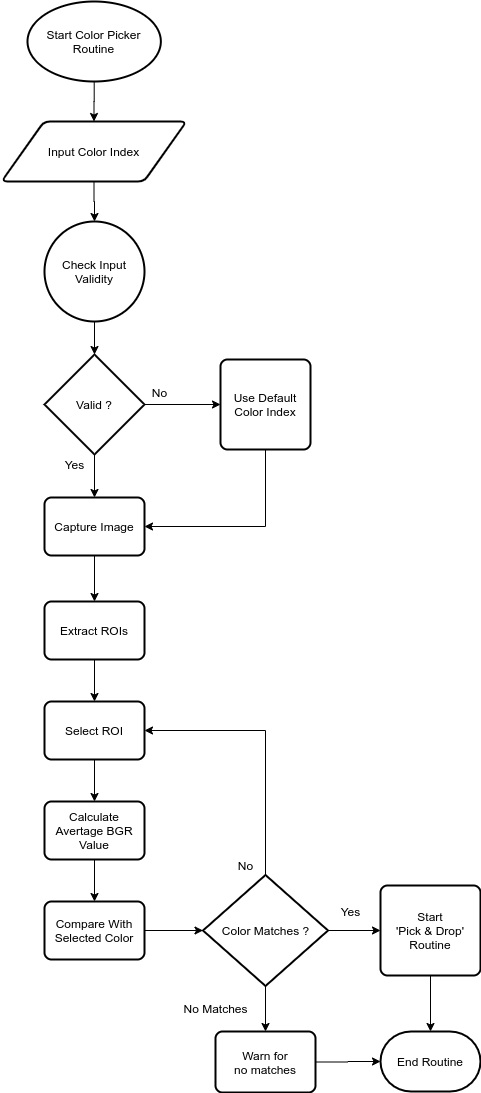

The diagram above was exported from draw.io. Its source (the exported page's mxGraphModel, read from the mxfile embedded in the PNG):
<mxGraphModel dx="1422" dy="824" grid="1" gridSize="10" guides="1" tooltips="1" connect="1" arrows="1" fold="1" page="1" pageScale="1" pageWidth="827" pageHeight="1169" math="0" shadow="0">
  <root>
    <mxCell id="WIyWlLk6GJQsqaUBKTNV-0" />
    <mxCell id="WIyWlLk6GJQsqaUBKTNV-1" parent="WIyWlLk6GJQsqaUBKTNV-0" />
    <mxCell id="TQIT4l66dA1VknEdBXI8-0" value="" style="group" parent="WIyWlLk6GJQsqaUBKTNV-1" vertex="1" connectable="0">
      <mxGeometry x="174" y="50" width="479" height="1091" as="geometry" />
    </mxCell>
    <mxCell id="_Z1YqxjQgw8CqDlRKxrd-1" value="Start Color Picker Routine" style="strokeWidth=2;html=1;shape=mxgraph.flowchart.start_1;whiteSpace=wrap;aspect=fixed;" parent="TQIT4l66dA1VknEdBXI8-0" vertex="1">
      <mxGeometry x="26" width="133.34" height="80" as="geometry" />
    </mxCell>
    <mxCell id="_Z1YqxjQgw8CqDlRKxrd-2" value=" Input Color Index" style="shape=parallelogram;html=1;strokeWidth=2;perimeter=parallelogramPerimeter;whiteSpace=wrap;rounded=1;arcSize=12;size=0.23;" parent="TQIT4l66dA1VknEdBXI8-0" vertex="1">
      <mxGeometry y="120" width="185" height="60" as="geometry" />
    </mxCell>
    <mxCell id="_Z1YqxjQgw8CqDlRKxrd-13" value="" style="edgeStyle=orthogonalEdgeStyle;rounded=0;orthogonalLoop=1;jettySize=auto;html=1;" parent="TQIT4l66dA1VknEdBXI8-0" source="_Z1YqxjQgw8CqDlRKxrd-1" target="_Z1YqxjQgw8CqDlRKxrd-2" edge="1">
      <mxGeometry relative="1" as="geometry" />
    </mxCell>
    <mxCell id="_Z1YqxjQgw8CqDlRKxrd-3" value="Valid ?" style="strokeWidth=2;html=1;shape=mxgraph.flowchart.decision;whiteSpace=wrap;" parent="TQIT4l66dA1VknEdBXI8-0" vertex="1">
      <mxGeometry x="43" y="353" width="100" height="100" as="geometry" />
    </mxCell>
    <mxCell id="_Z1YqxjQgw8CqDlRKxrd-7" value="" style="edgeStyle=orthogonalEdgeStyle;rounded=0;orthogonalLoop=1;jettySize=auto;html=1;" parent="TQIT4l66dA1VknEdBXI8-0" source="_Z1YqxjQgw8CqDlRKxrd-4" target="_Z1YqxjQgw8CqDlRKxrd-3" edge="1">
      <mxGeometry relative="1" as="geometry" />
    </mxCell>
    <mxCell id="_Z1YqxjQgw8CqDlRKxrd-4" value="Check Input Validity" style="strokeWidth=2;html=1;shape=mxgraph.flowchart.start_2;whiteSpace=wrap;direction=south;" parent="TQIT4l66dA1VknEdBXI8-0" vertex="1">
      <mxGeometry x="43" y="220" width="100" height="100" as="geometry" />
    </mxCell>
    <mxCell id="_Z1YqxjQgw8CqDlRKxrd-14" value="" style="edgeStyle=orthogonalEdgeStyle;rounded=0;orthogonalLoop=1;jettySize=auto;html=1;" parent="TQIT4l66dA1VknEdBXI8-0" source="_Z1YqxjQgw8CqDlRKxrd-2" target="_Z1YqxjQgw8CqDlRKxrd-4" edge="1">
      <mxGeometry relative="1" as="geometry" />
    </mxCell>
    <mxCell id="_Z1YqxjQgw8CqDlRKxrd-5" value="Use Default Color Index" style="rounded=1;whiteSpace=wrap;html=1;absoluteArcSize=1;arcSize=14;strokeWidth=2;" parent="TQIT4l66dA1VknEdBXI8-0" vertex="1">
      <mxGeometry x="219" y="358" width="90" height="90" as="geometry" />
    </mxCell>
    <mxCell id="_Z1YqxjQgw8CqDlRKxrd-6" value="" style="edgeStyle=orthogonalEdgeStyle;rounded=0;orthogonalLoop=1;jettySize=auto;html=1;" parent="TQIT4l66dA1VknEdBXI8-0" source="_Z1YqxjQgw8CqDlRKxrd-3" target="_Z1YqxjQgw8CqDlRKxrd-5" edge="1">
      <mxGeometry relative="1" as="geometry" />
    </mxCell>
    <mxCell id="_Z1YqxjQgw8CqDlRKxrd-8" value="Capture Image" style="rounded=1;whiteSpace=wrap;html=1;absoluteArcSize=1;arcSize=14;strokeWidth=2;" parent="TQIT4l66dA1VknEdBXI8-0" vertex="1">
      <mxGeometry x="43" y="496" width="100" height="58" as="geometry" />
    </mxCell>
    <mxCell id="_Z1YqxjQgw8CqDlRKxrd-10" value="" style="edgeStyle=orthogonalEdgeStyle;rounded=0;orthogonalLoop=1;jettySize=auto;html=1;" parent="TQIT4l66dA1VknEdBXI8-0" source="_Z1YqxjQgw8CqDlRKxrd-3" target="_Z1YqxjQgw8CqDlRKxrd-8" edge="1">
      <mxGeometry relative="1" as="geometry" />
    </mxCell>
    <mxCell id="_Z1YqxjQgw8CqDlRKxrd-19" style="edgeStyle=orthogonalEdgeStyle;rounded=0;orthogonalLoop=1;jettySize=auto;html=1;entryX=1;entryY=0.5;entryDx=0;entryDy=0;" parent="TQIT4l66dA1VknEdBXI8-0" source="_Z1YqxjQgw8CqDlRKxrd-5" target="_Z1YqxjQgw8CqDlRKxrd-8" edge="1">
      <mxGeometry relative="1" as="geometry">
        <Array as="points">
          <mxPoint x="264" y="525" />
        </Array>
      </mxGeometry>
    </mxCell>
    <mxCell id="_Z1YqxjQgw8CqDlRKxrd-11" value="Extract ROIs" style="rounded=1;whiteSpace=wrap;html=1;absoluteArcSize=1;arcSize=14;strokeWidth=2;" parent="TQIT4l66dA1VknEdBXI8-0" vertex="1">
      <mxGeometry x="43" y="600" width="100" height="58" as="geometry" />
    </mxCell>
    <mxCell id="_Z1YqxjQgw8CqDlRKxrd-12" value="" style="edgeStyle=orthogonalEdgeStyle;rounded=0;orthogonalLoop=1;jettySize=auto;html=1;" parent="TQIT4l66dA1VknEdBXI8-0" source="_Z1YqxjQgw8CqDlRKxrd-8" target="_Z1YqxjQgw8CqDlRKxrd-11" edge="1">
      <mxGeometry relative="1" as="geometry" />
    </mxCell>
    <mxCell id="_Z1YqxjQgw8CqDlRKxrd-16" value="Select ROI" style="rounded=1;whiteSpace=wrap;html=1;absoluteArcSize=1;arcSize=14;strokeWidth=2;" parent="TQIT4l66dA1VknEdBXI8-0" vertex="1">
      <mxGeometry x="43" y="700" width="100" height="58" as="geometry" />
    </mxCell>
    <mxCell id="_Z1YqxjQgw8CqDlRKxrd-17" value="" style="edgeStyle=orthogonalEdgeStyle;rounded=0;orthogonalLoop=1;jettySize=auto;html=1;" parent="TQIT4l66dA1VknEdBXI8-0" source="_Z1YqxjQgw8CqDlRKxrd-11" target="_Z1YqxjQgw8CqDlRKxrd-16" edge="1">
      <mxGeometry relative="1" as="geometry" />
    </mxCell>
    <mxCell id="_Z1YqxjQgw8CqDlRKxrd-20" value="Calculate Avertage BGR Value" style="rounded=1;whiteSpace=wrap;html=1;absoluteArcSize=1;arcSize=14;strokeWidth=2;" parent="TQIT4l66dA1VknEdBXI8-0" vertex="1">
      <mxGeometry x="43" y="800" width="100" height="58" as="geometry" />
    </mxCell>
    <mxCell id="_Z1YqxjQgw8CqDlRKxrd-21" value="" style="edgeStyle=orthogonalEdgeStyle;rounded=0;orthogonalLoop=1;jettySize=auto;html=1;" parent="TQIT4l66dA1VknEdBXI8-0" source="_Z1YqxjQgw8CqDlRKxrd-16" target="_Z1YqxjQgw8CqDlRKxrd-20" edge="1">
      <mxGeometry relative="1" as="geometry" />
    </mxCell>
    <mxCell id="_Z1YqxjQgw8CqDlRKxrd-22" value="Compare With Selected Color" style="rounded=1;whiteSpace=wrap;html=1;absoluteArcSize=1;arcSize=14;strokeWidth=2;" parent="TQIT4l66dA1VknEdBXI8-0" vertex="1">
      <mxGeometry x="43" y="900" width="100" height="58" as="geometry" />
    </mxCell>
    <mxCell id="_Z1YqxjQgw8CqDlRKxrd-23" value="" style="edgeStyle=orthogonalEdgeStyle;rounded=0;orthogonalLoop=1;jettySize=auto;html=1;" parent="TQIT4l66dA1VknEdBXI8-0" source="_Z1YqxjQgw8CqDlRKxrd-20" target="_Z1YqxjQgw8CqDlRKxrd-22" edge="1">
      <mxGeometry relative="1" as="geometry" />
    </mxCell>
    <mxCell id="_Z1YqxjQgw8CqDlRKxrd-25" style="edgeStyle=orthogonalEdgeStyle;rounded=0;orthogonalLoop=1;jettySize=auto;html=1;entryX=1;entryY=0.5;entryDx=0;entryDy=0;" parent="TQIT4l66dA1VknEdBXI8-0" source="_Z1YqxjQgw8CqDlRKxrd-24" target="_Z1YqxjQgw8CqDlRKxrd-16" edge="1">
      <mxGeometry relative="1" as="geometry">
        <Array as="points">
          <mxPoint x="264" y="729" />
        </Array>
      </mxGeometry>
    </mxCell>
    <mxCell id="_Z1YqxjQgw8CqDlRKxrd-24" value="Color Matches ?" style="strokeWidth=2;html=1;shape=mxgraph.flowchart.decision;whiteSpace=wrap;" parent="TQIT4l66dA1VknEdBXI8-0" vertex="1">
      <mxGeometry x="201.5" y="873.5" width="125" height="111" as="geometry" />
    </mxCell>
    <mxCell id="_Z1YqxjQgw8CqDlRKxrd-26" value="" style="edgeStyle=orthogonalEdgeStyle;rounded=0;orthogonalLoop=1;jettySize=auto;html=1;" parent="TQIT4l66dA1VknEdBXI8-0" source="_Z1YqxjQgw8CqDlRKxrd-22" target="_Z1YqxjQgw8CqDlRKxrd-24" edge="1">
      <mxGeometry relative="1" as="geometry" />
    </mxCell>
    <mxCell id="_Z1YqxjQgw8CqDlRKxrd-27" value="No" style="text;html=1;align=center;verticalAlign=middle;resizable=0;points=[];autosize=1;" parent="TQIT4l66dA1VknEdBXI8-0" vertex="1">
      <mxGeometry x="229" y="853.5" width="30" height="20" as="geometry" />
    </mxCell>
    <mxCell id="_Z1YqxjQgw8CqDlRKxrd-29" value="&lt;div&gt;Start&lt;/div&gt;&lt;div&gt; 'Pick &amp;amp; Drop' Routine &lt;/div&gt;" style="rounded=1;whiteSpace=wrap;html=1;absoluteArcSize=1;arcSize=14;strokeWidth=2;" parent="TQIT4l66dA1VknEdBXI8-0" vertex="1">
      <mxGeometry x="379" y="884" width="100" height="90" as="geometry" />
    </mxCell>
    <mxCell id="_Z1YqxjQgw8CqDlRKxrd-30" value="" style="edgeStyle=orthogonalEdgeStyle;rounded=0;orthogonalLoop=1;jettySize=auto;html=1;" parent="TQIT4l66dA1VknEdBXI8-0" source="_Z1YqxjQgw8CqDlRKxrd-24" target="_Z1YqxjQgw8CqDlRKxrd-29" edge="1">
      <mxGeometry relative="1" as="geometry" />
    </mxCell>
    <mxCell id="_Z1YqxjQgw8CqDlRKxrd-31" value="&lt;div&gt;Warn for&lt;br&gt;&lt;/div&gt;&lt;div&gt;no matches&lt;br&gt;&lt;/div&gt;" style="rounded=1;whiteSpace=wrap;html=1;absoluteArcSize=1;arcSize=14;strokeWidth=2;" parent="TQIT4l66dA1VknEdBXI8-0" vertex="1">
      <mxGeometry x="214" y="1030" width="100" height="61" as="geometry" />
    </mxCell>
    <mxCell id="_Z1YqxjQgw8CqDlRKxrd-32" value="" style="edgeStyle=orthogonalEdgeStyle;rounded=0;orthogonalLoop=1;jettySize=auto;html=1;" parent="TQIT4l66dA1VknEdBXI8-0" source="_Z1YqxjQgw8CqDlRKxrd-24" target="_Z1YqxjQgw8CqDlRKxrd-31" edge="1">
      <mxGeometry relative="1" as="geometry" />
    </mxCell>
    <mxCell id="_Z1YqxjQgw8CqDlRKxrd-33" value="No Matches" style="text;html=1;align=center;verticalAlign=middle;resizable=0;points=[];autosize=1;" parent="TQIT4l66dA1VknEdBXI8-0" vertex="1">
      <mxGeometry x="169" y="997" width="90" height="20" as="geometry" />
    </mxCell>
    <mxCell id="_Z1YqxjQgw8CqDlRKxrd-34" value="Yes" style="text;html=1;align=center;verticalAlign=middle;resizable=0;points=[];autosize=1;" parent="TQIT4l66dA1VknEdBXI8-0" vertex="1">
      <mxGeometry x="329" y="900" width="40" height="20" as="geometry" />
    </mxCell>
    <mxCell id="_Z1YqxjQgw8CqDlRKxrd-35" value="End Routine" style="strokeWidth=2;html=1;shape=mxgraph.flowchart.terminator;whiteSpace=wrap;" parent="TQIT4l66dA1VknEdBXI8-0" vertex="1">
      <mxGeometry x="379" y="1030" width="100" height="60" as="geometry" />
    </mxCell>
    <mxCell id="_Z1YqxjQgw8CqDlRKxrd-36" value="" style="edgeStyle=orthogonalEdgeStyle;rounded=0;orthogonalLoop=1;jettySize=auto;html=1;" parent="TQIT4l66dA1VknEdBXI8-0" source="_Z1YqxjQgw8CqDlRKxrd-29" target="_Z1YqxjQgw8CqDlRKxrd-35" edge="1">
      <mxGeometry relative="1" as="geometry" />
    </mxCell>
    <mxCell id="_Z1YqxjQgw8CqDlRKxrd-37" value="" style="edgeStyle=orthogonalEdgeStyle;rounded=0;orthogonalLoop=1;jettySize=auto;html=1;" parent="TQIT4l66dA1VknEdBXI8-0" source="_Z1YqxjQgw8CqDlRKxrd-31" target="_Z1YqxjQgw8CqDlRKxrd-35" edge="1">
      <mxGeometry relative="1" as="geometry" />
    </mxCell>
    <mxCell id="_Z1YqxjQgw8CqDlRKxrd-41" value="No" style="text;html=1;align=center;verticalAlign=middle;resizable=0;points=[];autosize=1;" parent="TQIT4l66dA1VknEdBXI8-0" vertex="1">
      <mxGeometry x="143" y="381" width="30" height="20" as="geometry" />
    </mxCell>
    <mxCell id="_Z1YqxjQgw8CqDlRKxrd-42" value="Yes" style="text;html=1;align=center;verticalAlign=middle;resizable=0;points=[];autosize=1;" parent="TQIT4l66dA1VknEdBXI8-0" vertex="1">
      <mxGeometry x="53" y="453" width="40" height="20" as="geometry" />
    </mxCell>
  </root>
</mxGraphModel>